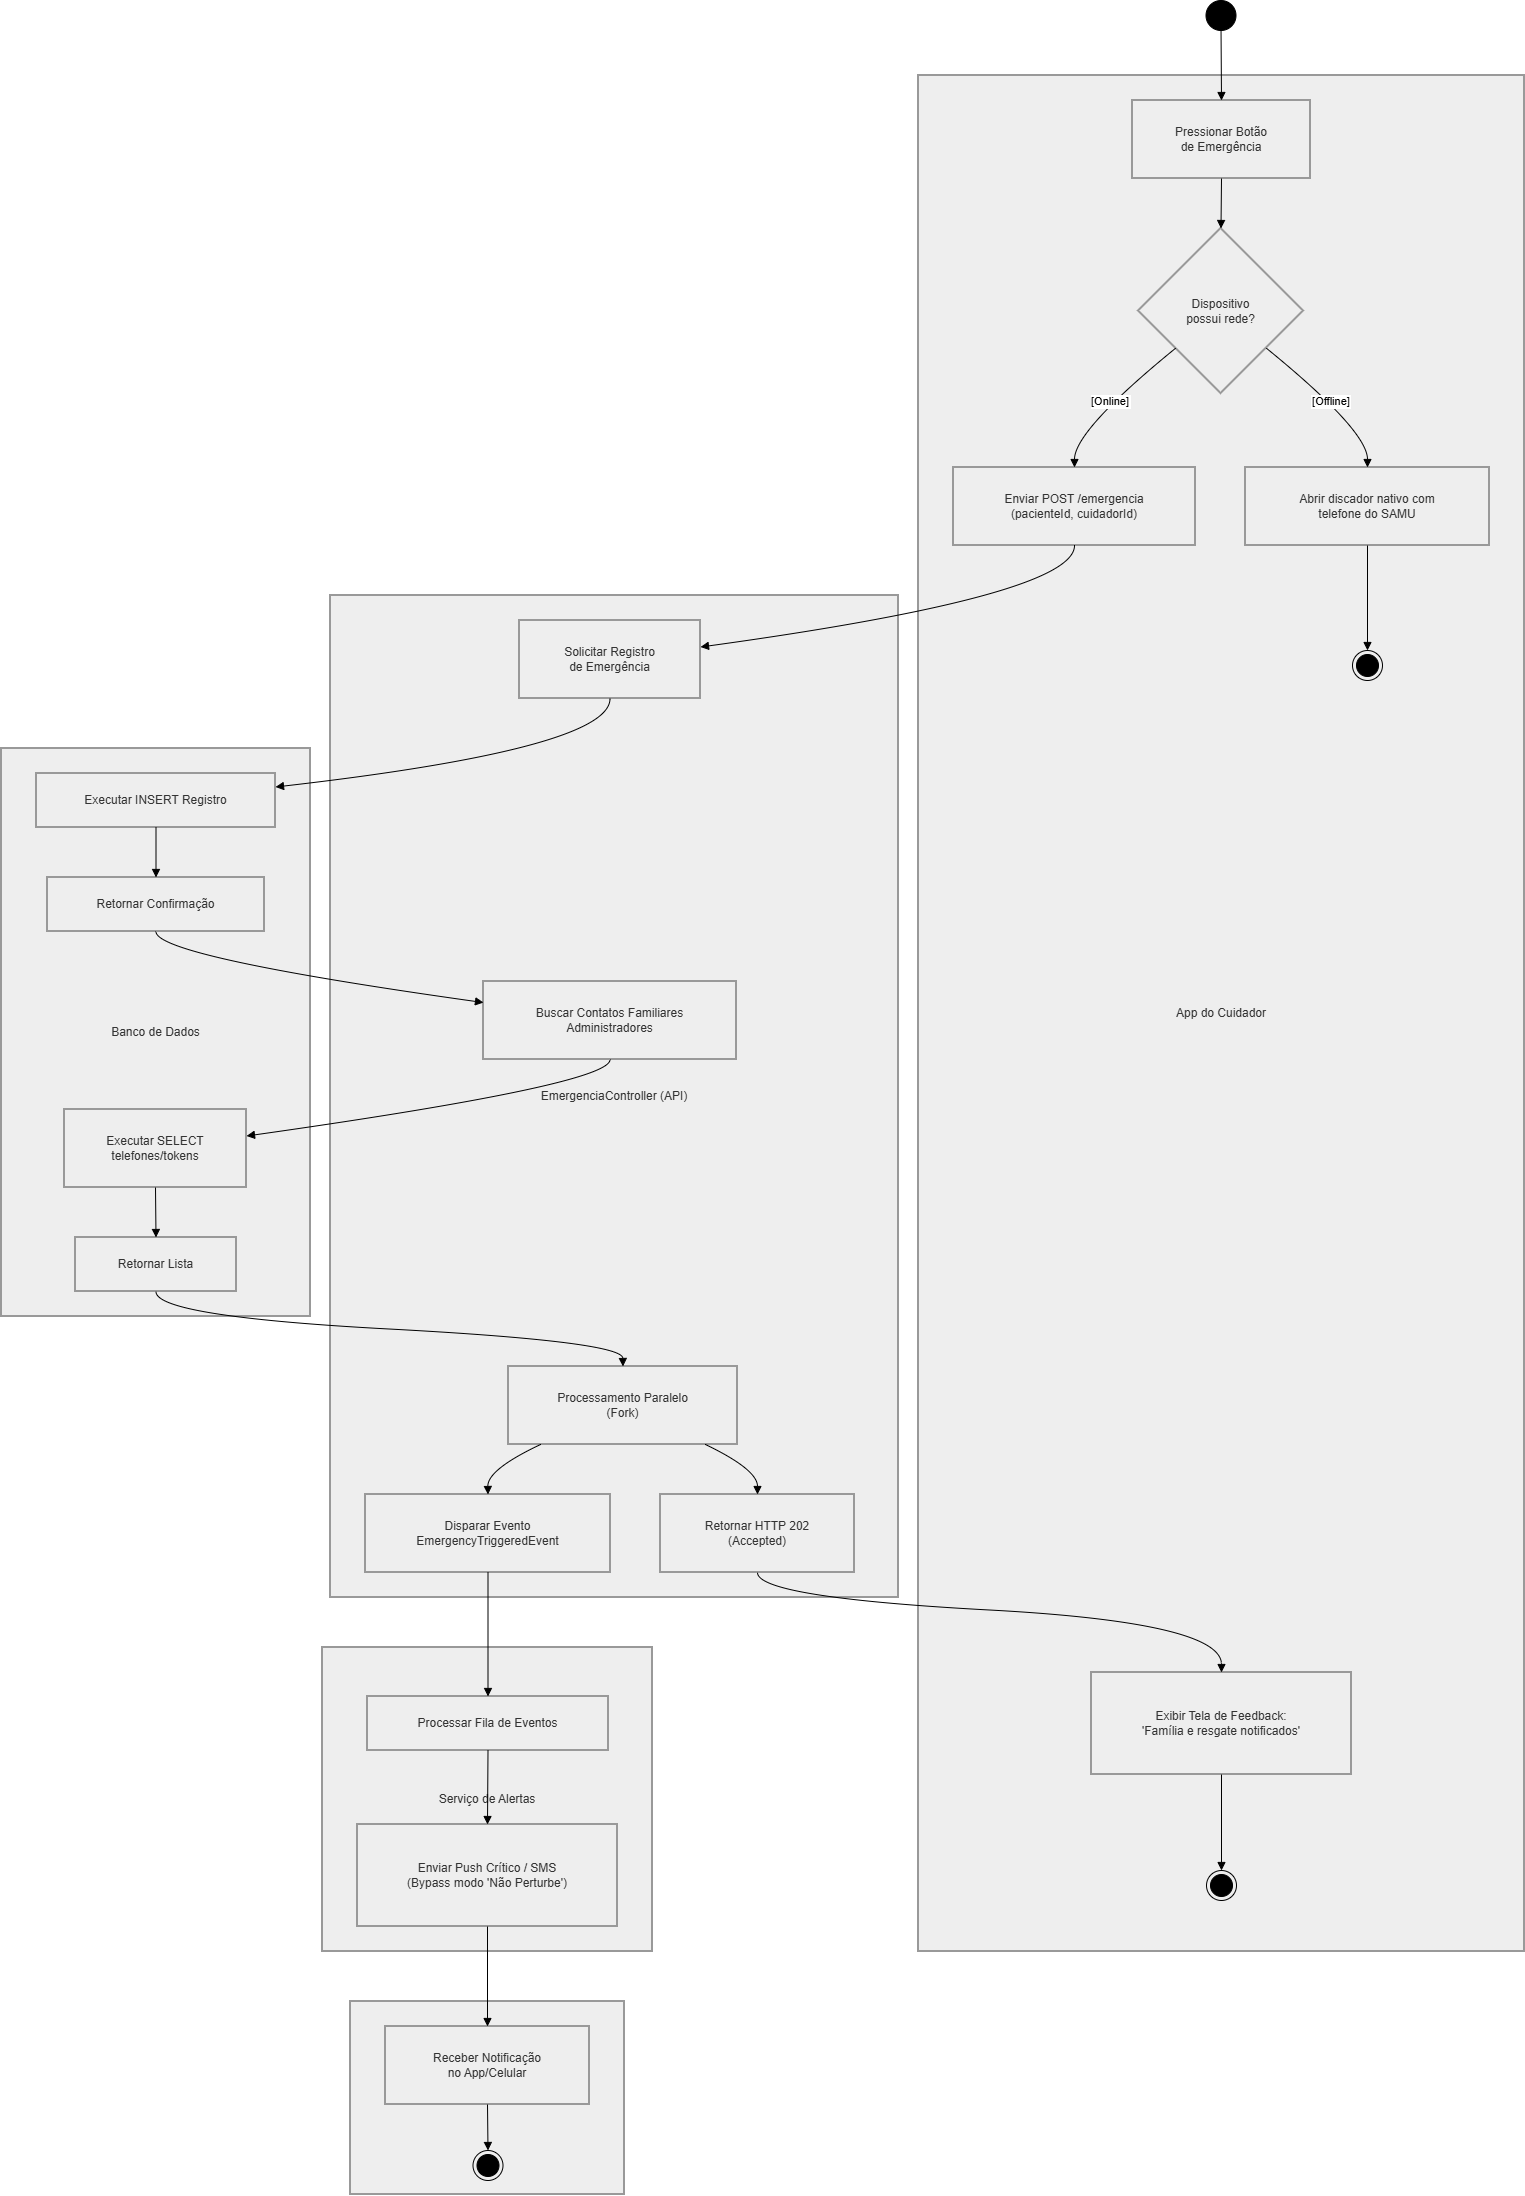

The diagram above was exported from draw.io. Its source (the exported page's mxGraphModel, read from the mxfile embedded in the PNG):
<mxGraphModel dx="4713" dy="2590" grid="1" gridSize="10" guides="1" tooltips="1" connect="1" arrows="1" fold="1" page="1" pageScale="1" pageWidth="827" pageHeight="1169" math="0" shadow="0">
  <root>
    <mxCell id="0" />
    <mxCell id="1" parent="0" />
    <mxCell id="i5P96V_42Dvc4vlA-kP4-46" parent="1" style="whiteSpace=wrap;strokeWidth=2;fillColor=light-dark(#eeeeee,#1f2020);strokeColor=light-dark(#999999,#cccccc);fontColor=light-dark(#333333,#cccccc);" value="Familiar Administrador" vertex="1">
      <mxGeometry height="193" width="274" x="399" y="2101" as="geometry" />
    </mxCell>
    <mxCell id="i5P96V_42Dvc4vlA-kP4-47" parent="1" style="whiteSpace=wrap;strokeWidth=2;fillColor=light-dark(#eeeeee,#1f2020);strokeColor=light-dark(#999999,#cccccc);fontColor=light-dark(#333333,#cccccc);" value="Serviço de Alertas" vertex="1">
      <mxGeometry height="304" width="330" x="371" y="1747" as="geometry" />
    </mxCell>
    <mxCell id="i5P96V_42Dvc4vlA-kP4-48" parent="1" style="whiteSpace=wrap;strokeWidth=2;fillColor=light-dark(#eeeeee,#1f2020);strokeColor=light-dark(#999999,#cccccc);fontColor=light-dark(#333333,#cccccc);" value="Banco de Dados" vertex="1">
      <mxGeometry height="568" width="309" x="50" y="848" as="geometry" />
    </mxCell>
    <mxCell id="i5P96V_42Dvc4vlA-kP4-49" parent="1" style="whiteSpace=wrap;strokeWidth=2;fillColor=light-dark(#eeeeee,#1f2020);strokeColor=light-dark(#999999,#cccccc);fontColor=light-dark(#333333,#cccccc);" value="EmergenciaController (API)" vertex="1">
      <mxGeometry height="1002" width="568" x="379" y="695" as="geometry" />
    </mxCell>
    <mxCell id="i5P96V_42Dvc4vlA-kP4-50" parent="1" style="whiteSpace=wrap;strokeWidth=2;fillColor=light-dark(#eeeeee,#1f2020);strokeColor=light-dark(#999999,#cccccc);fontColor=light-dark(#333333,#cccccc);" value="App do Cuidador" vertex="1">
      <mxGeometry height="1876" width="606" x="967" y="175" as="geometry" />
    </mxCell>
    <mxCell id="i5P96V_42Dvc4vlA-kP4-52" parent="1" style="whiteSpace=wrap;strokeWidth=2;fillColor=light-dark(#eeeeee,#1f2020);strokeColor=light-dark(#999999,#cccccc);fontColor=light-dark(#333333,#cccccc);" value="Pressionar Botão&#10;de Emergência" vertex="1">
      <mxGeometry height="78" width="178" x="1181" y="200" as="geometry" />
    </mxCell>
    <mxCell id="i5P96V_42Dvc4vlA-kP4-53" parent="1" style="rhombus;strokeWidth=2;whiteSpace=wrap;fillColor=light-dark(#eeeeee,#1f2020);strokeColor=light-dark(#999999,#cccccc);fontColor=light-dark(#333333,#cccccc);" value="Dispositivo&#10;possui rede?" vertex="1">
      <mxGeometry height="165" width="165" x="1187" y="328" as="geometry" />
    </mxCell>
    <mxCell id="i5P96V_42Dvc4vlA-kP4-54" parent="1" style="whiteSpace=wrap;strokeWidth=2;fillColor=light-dark(#eeeeee,#1f2020);strokeColor=light-dark(#999999,#cccccc);fontColor=light-dark(#333333,#cccccc);" value="Abrir discador nativo com&#10;telefone do SAMU" vertex="1">
      <mxGeometry height="78" width="244" x="1294" y="567" as="geometry" />
    </mxCell>
    <mxCell id="i5P96V_42Dvc4vlA-kP4-56" parent="1" style="whiteSpace=wrap;strokeWidth=2;fillColor=light-dark(#eeeeee,#1f2020);strokeColor=light-dark(#999999,#cccccc);fontColor=light-dark(#333333,#cccccc);" value="Enviar POST /emergencia&#10;(pacienteId, cuidadorId)" vertex="1">
      <mxGeometry height="78" width="242" x="1002" y="567" as="geometry" />
    </mxCell>
    <mxCell id="i5P96V_42Dvc4vlA-kP4-57" parent="1" style="whiteSpace=wrap;strokeWidth=2;fillColor=light-dark(#eeeeee,#1f2020);strokeColor=light-dark(#999999,#cccccc);fontColor=light-dark(#333333,#cccccc);" value="Exibir Tela de Feedback:&#10;'Família e resgate notificados'" vertex="1">
      <mxGeometry height="102" width="260" x="1140" y="1772" as="geometry" />
    </mxCell>
    <mxCell id="i5P96V_42Dvc4vlA-kP4-59" parent="1" style="whiteSpace=wrap;strokeWidth=2;fillColor=light-dark(#eeeeee,#1f2020);strokeColor=light-dark(#999999,#cccccc);fontColor=light-dark(#333333,#cccccc);" value="Solicitar Registro&#10;de Emergência" vertex="1">
      <mxGeometry height="78" width="181" x="568" y="720" as="geometry" />
    </mxCell>
    <mxCell id="i5P96V_42Dvc4vlA-kP4-60" parent="1" style="whiteSpace=wrap;strokeWidth=2;fillColor=light-dark(#eeeeee,#1f2020);strokeColor=light-dark(#999999,#cccccc);fontColor=light-dark(#333333,#cccccc);" value="Buscar Contatos Familiares&#10;Administradores" vertex="1">
      <mxGeometry height="78" width="253" x="532" y="1081" as="geometry" />
    </mxCell>
    <mxCell id="i5P96V_42Dvc4vlA-kP4-61" parent="1" style="whiteSpace=wrap;strokeWidth=2;fillColor=light-dark(#eeeeee,#1f2020);strokeColor=light-dark(#999999,#cccccc);fontColor=light-dark(#333333,#cccccc);" value="Processamento Paralelo&#10;(Fork)" vertex="1">
      <mxGeometry height="78" width="229" x="557" y="1466" as="geometry" />
    </mxCell>
    <mxCell id="i5P96V_42Dvc4vlA-kP4-62" parent="1" style="whiteSpace=wrap;strokeWidth=2;fillColor=light-dark(#eeeeee,#1f2020);strokeColor=light-dark(#999999,#cccccc);fontColor=light-dark(#333333,#cccccc);" value="Retornar HTTP 202&#10;(Accepted)" vertex="1">
      <mxGeometry height="78" width="194" x="709" y="1594" as="geometry" />
    </mxCell>
    <mxCell id="i5P96V_42Dvc4vlA-kP4-63" parent="1" style="whiteSpace=wrap;strokeWidth=2;fillColor=light-dark(#eeeeee,#1f2020);strokeColor=light-dark(#999999,#cccccc);fontColor=light-dark(#333333,#cccccc);" value="Disparar Evento&#10;EmergencyTriggeredEvent" vertex="1">
      <mxGeometry height="78" width="245" x="414" y="1594" as="geometry" />
    </mxCell>
    <mxCell id="i5P96V_42Dvc4vlA-kP4-64" parent="1" style="whiteSpace=wrap;strokeWidth=2;fillColor=light-dark(#eeeeee,#1f2020);strokeColor=light-dark(#999999,#cccccc);fontColor=light-dark(#333333,#cccccc);" value="Executar INSERT Registro" vertex="1">
      <mxGeometry height="54" width="239" x="85" y="873" as="geometry" />
    </mxCell>
    <mxCell id="i5P96V_42Dvc4vlA-kP4-65" parent="1" style="whiteSpace=wrap;strokeWidth=2;fillColor=light-dark(#eeeeee,#1f2020);strokeColor=light-dark(#999999,#cccccc);fontColor=light-dark(#333333,#cccccc);" value="Retornar Confirmação" vertex="1">
      <mxGeometry height="54" width="217" x="96" y="977" as="geometry" />
    </mxCell>
    <mxCell id="i5P96V_42Dvc4vlA-kP4-66" parent="1" style="whiteSpace=wrap;strokeWidth=2;fillColor=light-dark(#eeeeee,#1f2020);strokeColor=light-dark(#999999,#cccccc);fontColor=light-dark(#333333,#cccccc);" value="Executar SELECT&#10;telefones/tokens" vertex="1">
      <mxGeometry height="78" width="182" x="113" y="1209" as="geometry" />
    </mxCell>
    <mxCell id="i5P96V_42Dvc4vlA-kP4-67" parent="1" style="whiteSpace=wrap;strokeWidth=2;fillColor=light-dark(#eeeeee,#1f2020);strokeColor=light-dark(#999999,#cccccc);fontColor=light-dark(#333333,#cccccc);" value="Retornar Lista" vertex="1">
      <mxGeometry height="54" width="161" x="124" y="1337" as="geometry" />
    </mxCell>
    <mxCell id="i5P96V_42Dvc4vlA-kP4-68" parent="1" style="whiteSpace=wrap;strokeWidth=2;fillColor=light-dark(#eeeeee,#1f2020);strokeColor=light-dark(#999999,#cccccc);fontColor=light-dark(#333333,#cccccc);" value="Processar Fila de Eventos" vertex="1">
      <mxGeometry height="54" width="241" x="416" y="1796" as="geometry" />
    </mxCell>
    <mxCell id="i5P96V_42Dvc4vlA-kP4-69" parent="1" style="whiteSpace=wrap;strokeWidth=2;fillColor=light-dark(#eeeeee,#1f2020);strokeColor=light-dark(#999999,#cccccc);fontColor=light-dark(#333333,#cccccc);" value="Enviar Push Crítico / SMS&#10;(Bypass modo 'Não Perturbe')" vertex="1">
      <mxGeometry height="102" width="260" x="406" y="1924" as="geometry" />
    </mxCell>
    <mxCell id="i5P96V_42Dvc4vlA-kP4-70" parent="1" style="whiteSpace=wrap;strokeWidth=2;fillColor=light-dark(#eeeeee,#1f2020);strokeColor=light-dark(#999999,#cccccc);fontColor=light-dark(#333333,#cccccc);" value="Receber Notificação&#10;no App/Celular" vertex="1">
      <mxGeometry height="78" width="204" x="434" y="2126" as="geometry" />
    </mxCell>
    <mxCell id="i5P96V_42Dvc4vlA-kP4-72" edge="1" parent="1" style="curved=1;startArrow=none;endArrow=block;exitX=0.52;exitY=1;entryX=0.5;entryY=0;rounded=0;" target="i5P96V_42Dvc4vlA-kP4-52" value="">
      <mxGeometry relative="1" as="geometry">
        <Array as="points" />
        <mxPoint x="1269.4999999999995" y="125" as="sourcePoint" />
      </mxGeometry>
    </mxCell>
    <mxCell id="i5P96V_42Dvc4vlA-kP4-73" edge="1" parent="1" source="i5P96V_42Dvc4vlA-kP4-52" style="curved=1;startArrow=none;endArrow=block;exitX=0.5;exitY=1;entryX=0.5;entryY=0;rounded=0;" target="i5P96V_42Dvc4vlA-kP4-53" value="">
      <mxGeometry relative="1" as="geometry">
        <Array as="points" />
      </mxGeometry>
    </mxCell>
    <mxCell id="i5P96V_42Dvc4vlA-kP4-74" edge="1" parent="1" source="i5P96V_42Dvc4vlA-kP4-53" style="curved=1;startArrow=none;endArrow=block;exitX=1;exitY=0.91;entryX=0.5;entryY=0;rounded=0;" target="i5P96V_42Dvc4vlA-kP4-54" value="[Offline]">
      <mxGeometry relative="1" as="geometry">
        <Array as="points">
          <mxPoint x="1416" y="530" />
        </Array>
      </mxGeometry>
    </mxCell>
    <mxCell id="i5P96V_42Dvc4vlA-kP4-75" edge="1" parent="1" source="i5P96V_42Dvc4vlA-kP4-54" style="curved=1;startArrow=none;endArrow=block;exitX=0.5;exitY=1;entryX=0.5;entryY=0;rounded=0;entryDx=0;entryDy=0;" target="i5P96V_42Dvc4vlA-kP4-94" value="">
      <mxGeometry relative="1" as="geometry">
        <Array as="points" />
        <mxPoint x="1416.5" y="752.0000000000002" as="targetPoint" />
      </mxGeometry>
    </mxCell>
    <mxCell id="i5P96V_42Dvc4vlA-kP4-76" edge="1" parent="1" source="i5P96V_42Dvc4vlA-kP4-53" style="curved=1;startArrow=none;endArrow=block;exitX=0;exitY=0.91;entryX=0.5;entryY=0;rounded=0;" target="i5P96V_42Dvc4vlA-kP4-56" value="[Online]">
      <mxGeometry relative="1" as="geometry">
        <Array as="points">
          <mxPoint x="1123" y="530" />
        </Array>
      </mxGeometry>
    </mxCell>
    <mxCell id="i5P96V_42Dvc4vlA-kP4-77" edge="1" parent="1" source="i5P96V_42Dvc4vlA-kP4-56" style="curved=1;startArrow=none;endArrow=block;exitX=0.5;exitY=1;entryX=1;entryY=0.34;rounded=0;" target="i5P96V_42Dvc4vlA-kP4-59" value="">
      <mxGeometry relative="1" as="geometry">
        <Array as="points">
          <mxPoint x="1123" y="695" />
        </Array>
      </mxGeometry>
    </mxCell>
    <mxCell id="i5P96V_42Dvc4vlA-kP4-78" edge="1" parent="1" source="i5P96V_42Dvc4vlA-kP4-59" style="curved=1;startArrow=none;endArrow=block;exitX=0.5;exitY=1;entryX=1;entryY=0.25;rounded=0;" target="i5P96V_42Dvc4vlA-kP4-64" value="">
      <mxGeometry relative="1" as="geometry">
        <Array as="points">
          <mxPoint x="659" y="848" />
        </Array>
      </mxGeometry>
    </mxCell>
    <mxCell id="i5P96V_42Dvc4vlA-kP4-79" edge="1" parent="1" source="i5P96V_42Dvc4vlA-kP4-64" style="curved=1;startArrow=none;endArrow=block;exitX=0.5;exitY=1;entryX=0.5;entryY=0;rounded=0;" target="i5P96V_42Dvc4vlA-kP4-65" value="">
      <mxGeometry relative="1" as="geometry">
        <Array as="points" />
      </mxGeometry>
    </mxCell>
    <mxCell id="i5P96V_42Dvc4vlA-kP4-80" edge="1" parent="1" source="i5P96V_42Dvc4vlA-kP4-65" style="curved=1;startArrow=none;endArrow=block;exitX=0.5;exitY=1;entryX=0;entryY=0.27;rounded=0;" target="i5P96V_42Dvc4vlA-kP4-60" value="">
      <mxGeometry relative="1" as="geometry">
        <Array as="points">
          <mxPoint x="204" y="1056" />
        </Array>
      </mxGeometry>
    </mxCell>
    <mxCell id="i5P96V_42Dvc4vlA-kP4-81" edge="1" parent="1" source="i5P96V_42Dvc4vlA-kP4-60" style="curved=1;startArrow=none;endArrow=block;exitX=0.5;exitY=1;entryX=1;entryY=0.34;rounded=0;" target="i5P96V_42Dvc4vlA-kP4-66" value="">
      <mxGeometry relative="1" as="geometry">
        <Array as="points">
          <mxPoint x="659" y="1184" />
        </Array>
      </mxGeometry>
    </mxCell>
    <mxCell id="i5P96V_42Dvc4vlA-kP4-82" edge="1" parent="1" source="i5P96V_42Dvc4vlA-kP4-66" style="curved=1;startArrow=none;endArrow=block;exitX=0.5;exitY=1;entryX=0.5;entryY=0;rounded=0;" target="i5P96V_42Dvc4vlA-kP4-67" value="">
      <mxGeometry relative="1" as="geometry">
        <Array as="points" />
      </mxGeometry>
    </mxCell>
    <mxCell id="i5P96V_42Dvc4vlA-kP4-83" edge="1" parent="1" source="i5P96V_42Dvc4vlA-kP4-67" style="curved=1;startArrow=none;endArrow=block;exitX=0.5;exitY=1;entryX=0.5;entryY=0;rounded=0;" target="i5P96V_42Dvc4vlA-kP4-61" value="">
      <mxGeometry relative="1" as="geometry">
        <Array as="points">
          <mxPoint x="204" y="1416" />
          <mxPoint x="671" y="1441" />
        </Array>
      </mxGeometry>
    </mxCell>
    <mxCell id="i5P96V_42Dvc4vlA-kP4-84" edge="1" parent="1" source="i5P96V_42Dvc4vlA-kP4-61" style="curved=1;startArrow=none;endArrow=block;exitX=0.86;exitY=1;entryX=0.5;entryY=0;rounded=0;" target="i5P96V_42Dvc4vlA-kP4-62" value="">
      <mxGeometry relative="1" as="geometry">
        <Array as="points">
          <mxPoint x="806" y="1569" />
        </Array>
      </mxGeometry>
    </mxCell>
    <mxCell id="i5P96V_42Dvc4vlA-kP4-85" edge="1" parent="1" source="i5P96V_42Dvc4vlA-kP4-61" style="curved=1;startArrow=none;endArrow=block;exitX=0.14;exitY=1;entryX=0.5;entryY=0;rounded=0;" target="i5P96V_42Dvc4vlA-kP4-63" value="">
      <mxGeometry relative="1" as="geometry">
        <Array as="points">
          <mxPoint x="536" y="1569" />
        </Array>
      </mxGeometry>
    </mxCell>
    <mxCell id="i5P96V_42Dvc4vlA-kP4-86" edge="1" parent="1" source="i5P96V_42Dvc4vlA-kP4-62" style="curved=1;startArrow=none;endArrow=block;exitX=0.5;exitY=1;entryX=0.5;entryY=0;rounded=0;" target="i5P96V_42Dvc4vlA-kP4-57" value="">
      <mxGeometry relative="1" as="geometry">
        <Array as="points">
          <mxPoint x="806" y="1697" />
          <mxPoint x="1270" y="1722" />
        </Array>
      </mxGeometry>
    </mxCell>
    <mxCell id="i5P96V_42Dvc4vlA-kP4-87" edge="1" parent="1" source="i5P96V_42Dvc4vlA-kP4-57" style="curved=1;startArrow=none;endArrow=block;exitX=0.5;exitY=1;entryX=0.5;entryY=0;rounded=0;entryDx=0;entryDy=0;" target="i5P96V_42Dvc4vlA-kP4-96" value="">
      <mxGeometry relative="1" as="geometry">
        <Array as="points" />
        <mxPoint x="1270.5" y="1968.0000000000005" as="targetPoint" />
      </mxGeometry>
    </mxCell>
    <mxCell id="i5P96V_42Dvc4vlA-kP4-88" edge="1" parent="1" source="i5P96V_42Dvc4vlA-kP4-63" style="curved=1;startArrow=none;endArrow=block;exitX=0.5;exitY=1;entryX=0.5;entryY=0;rounded=0;" target="i5P96V_42Dvc4vlA-kP4-68" value="">
      <mxGeometry relative="1" as="geometry">
        <Array as="points" />
      </mxGeometry>
    </mxCell>
    <mxCell id="i5P96V_42Dvc4vlA-kP4-89" edge="1" parent="1" source="i5P96V_42Dvc4vlA-kP4-68" style="curved=1;startArrow=none;endArrow=block;exitX=0.5;exitY=1;entryX=0.5;entryY=0;rounded=0;" target="i5P96V_42Dvc4vlA-kP4-69" value="">
      <mxGeometry relative="1" as="geometry">
        <Array as="points" />
      </mxGeometry>
    </mxCell>
    <mxCell id="i5P96V_42Dvc4vlA-kP4-90" edge="1" parent="1" source="i5P96V_42Dvc4vlA-kP4-69" style="curved=1;startArrow=none;endArrow=block;exitX=0.5;exitY=1;entryX=0.5;entryY=0;rounded=0;" target="i5P96V_42Dvc4vlA-kP4-70" value="">
      <mxGeometry relative="1" as="geometry">
        <Array as="points" />
      </mxGeometry>
    </mxCell>
    <mxCell id="i5P96V_42Dvc4vlA-kP4-91" edge="1" parent="1" source="i5P96V_42Dvc4vlA-kP4-70" style="curved=1;startArrow=none;endArrow=block;exitX=0.5;exitY=1;entryX=0.5;entryY=0;rounded=0;entryDx=0;entryDy=0;" target="i5P96V_42Dvc4vlA-kP4-95" value="">
      <mxGeometry relative="1" as="geometry">
        <Array as="points" />
        <mxPoint x="536.5" y="2254" as="targetPoint" />
      </mxGeometry>
    </mxCell>
    <mxCell id="i5P96V_42Dvc4vlA-kP4-92" parent="1" style="ellipse;fillColor=strokeColor;html=1;" value="" vertex="1">
      <mxGeometry height="30" width="30" x="1254.5" y="100" as="geometry" />
    </mxCell>
    <mxCell id="i5P96V_42Dvc4vlA-kP4-94" parent="1" style="ellipse;html=1;shape=endState;fillColor=strokeColor;" value="" vertex="1">
      <mxGeometry height="30" width="30" x="1401" y="750" as="geometry" />
    </mxCell>
    <mxCell id="i5P96V_42Dvc4vlA-kP4-95" parent="1" style="ellipse;html=1;shape=endState;fillColor=strokeColor;" value="" vertex="1">
      <mxGeometry height="30" width="30" x="521.5" y="2250" as="geometry" />
    </mxCell>
    <mxCell id="i5P96V_42Dvc4vlA-kP4-96" parent="1" style="ellipse;html=1;shape=endState;fillColor=strokeColor;" value="" vertex="1">
      <mxGeometry height="30" width="30" x="1255" y="1970" as="geometry" />
    </mxCell>
  </root>
</mxGraphModel>